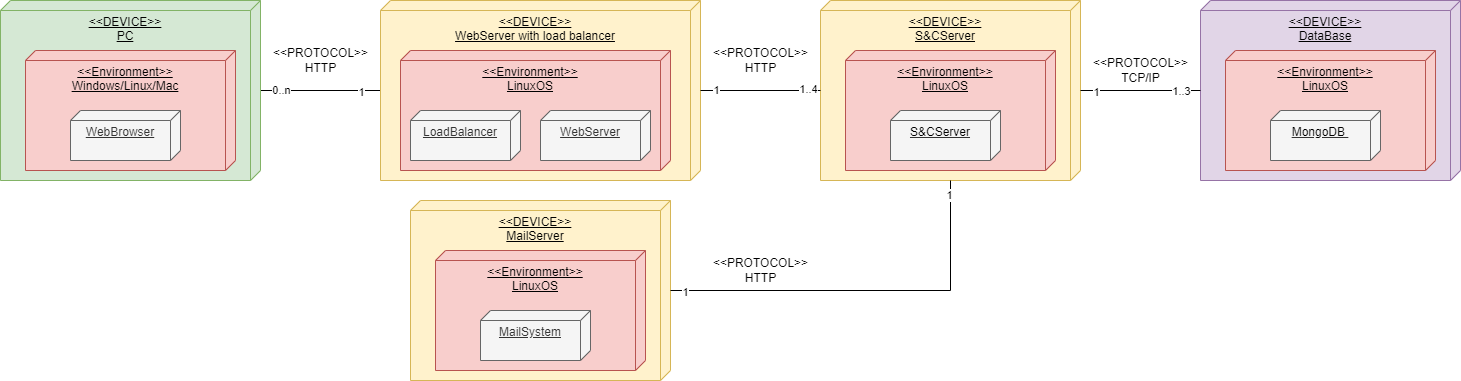

The diagram above was exported from draw.io. Its source (the exported page's mxGraphModel, read from the mxfile embedded in the PNG):
<mxGraphModel dx="1914" dy="973" grid="1" gridSize="10" guides="1" tooltips="1" connect="1" arrows="1" fold="1" page="1" pageScale="1" pageWidth="4681" pageHeight="3300" math="0" shadow="0">
  <root>
    <mxCell id="0" />
    <mxCell id="1" parent="0" />
    <mxCell id="SEAX7DTJbRGAfKsy3VZC-12" value="" style="edgeStyle=orthogonalEdgeStyle;rounded=0;orthogonalLoop=1;jettySize=auto;html=1;startArrow=none;startFill=0;endArrow=none;endFill=0;" edge="1" parent="1" source="SEAX7DTJbRGAfKsy3VZC-1" target="SEAX7DTJbRGAfKsy3VZC-10">
      <mxGeometry relative="1" as="geometry" />
    </mxCell>
    <mxCell id="SEAX7DTJbRGAfKsy3VZC-37" value="0..n" style="edgeLabel;html=1;align=center;verticalAlign=middle;resizable=0;points=[];" vertex="1" connectable="0" parent="SEAX7DTJbRGAfKsy3VZC-12">
      <mxGeometry x="-0.8692" y="1" relative="1" as="geometry">
        <mxPoint x="12" as="offset" />
      </mxGeometry>
    </mxCell>
    <mxCell id="SEAX7DTJbRGAfKsy3VZC-38" value="1" style="edgeLabel;html=1;align=center;verticalAlign=middle;resizable=0;points=[];" vertex="1" connectable="0" parent="SEAX7DTJbRGAfKsy3VZC-12">
      <mxGeometry x="0.8744" y="-1" relative="1" as="geometry">
        <mxPoint x="-12" as="offset" />
      </mxGeometry>
    </mxCell>
    <mxCell id="SEAX7DTJbRGAfKsy3VZC-1" value="&amp;lt;&amp;lt;DEVICE&amp;gt;&amp;gt;&lt;div&gt;PC&lt;/div&gt;" style="verticalAlign=top;align=center;spacingTop=8;spacingLeft=2;spacingRight=12;shape=cube;size=10;direction=south;fontStyle=4;html=1;whiteSpace=wrap;fillColor=#d5e8d4;strokeColor=#82b366;" vertex="1" parent="1">
      <mxGeometry x="140" y="300" width="260" height="180" as="geometry" />
    </mxCell>
    <mxCell id="SEAX7DTJbRGAfKsy3VZC-7" value="&amp;lt;&amp;lt;Environment&amp;gt;&amp;gt;&lt;div&gt;Windows/Linux/Mac&lt;/div&gt;" style="verticalAlign=top;align=center;spacingTop=8;spacingLeft=2;spacingRight=12;shape=cube;size=10;direction=south;fontStyle=4;html=1;whiteSpace=wrap;fillColor=#f8cecc;strokeColor=#b85450;" vertex="1" parent="1">
      <mxGeometry x="165" y="350" width="210" height="120" as="geometry" />
    </mxCell>
    <mxCell id="SEAX7DTJbRGAfKsy3VZC-10" value="&amp;lt;&amp;lt;DEVICE&amp;gt;&amp;gt;&lt;div&gt;WebServer with load balancer&lt;/div&gt;" style="verticalAlign=top;align=center;spacingTop=8;spacingLeft=2;spacingRight=12;shape=cube;size=10;direction=south;fontStyle=4;html=1;whiteSpace=wrap;fillColor=#fff2cc;strokeColor=#d6b656;" vertex="1" parent="1">
      <mxGeometry x="520" y="300" width="320" height="180" as="geometry" />
    </mxCell>
    <mxCell id="SEAX7DTJbRGAfKsy3VZC-14" value="WebBrowser" style="verticalAlign=top;align=center;spacingTop=8;spacingLeft=2;spacingRight=12;shape=cube;size=10;direction=south;fontStyle=4;html=1;whiteSpace=wrap;fillColor=#f5f5f5;fontColor=#333333;strokeColor=#666666;" vertex="1" parent="1">
      <mxGeometry x="210" y="410" width="110" height="50" as="geometry" />
    </mxCell>
    <mxCell id="SEAX7DTJbRGAfKsy3VZC-16" value="&amp;lt;&amp;lt;Environment&amp;gt;&amp;gt;&lt;div&gt;LinuxOS&lt;/div&gt;" style="verticalAlign=top;align=center;spacingTop=8;spacingLeft=2;spacingRight=12;shape=cube;size=10;direction=south;fontStyle=4;html=1;whiteSpace=wrap;fillColor=#f8cecc;strokeColor=#b85450;" vertex="1" parent="1">
      <mxGeometry x="540" y="350" width="270" height="120" as="geometry" />
    </mxCell>
    <mxCell id="SEAX7DTJbRGAfKsy3VZC-17" value="WebServer" style="verticalAlign=top;align=center;spacingTop=8;spacingLeft=2;spacingRight=12;shape=cube;size=10;direction=south;fontStyle=4;html=1;whiteSpace=wrap;fillColor=#f5f5f5;fontColor=#333333;strokeColor=#666666;" vertex="1" parent="1">
      <mxGeometry x="680" y="410" width="110" height="50" as="geometry" />
    </mxCell>
    <mxCell id="SEAX7DTJbRGAfKsy3VZC-18" value="LoadBalancer" style="verticalAlign=top;align=center;spacingTop=8;spacingLeft=2;spacingRight=12;shape=cube;size=10;direction=south;fontStyle=4;html=1;whiteSpace=wrap;fillColor=#f5f5f5;fontColor=#333333;strokeColor=#666666;" vertex="1" parent="1">
      <mxGeometry x="550" y="410" width="110" height="50" as="geometry" />
    </mxCell>
    <mxCell id="SEAX7DTJbRGAfKsy3VZC-19" value="&amp;lt;&amp;lt;PROTOCOL&amp;gt;&amp;gt;&lt;div&gt;HTTP&lt;/div&gt;" style="text;html=1;align=center;verticalAlign=middle;resizable=0;points=[];autosize=1;strokeColor=none;fillColor=none;" vertex="1" parent="1">
      <mxGeometry x="400" y="340" width="120" height="40" as="geometry" />
    </mxCell>
    <mxCell id="SEAX7DTJbRGAfKsy3VZC-20" value="&amp;lt;&amp;lt;DEVICE&amp;gt;&amp;gt;&lt;div&gt;MailServer&lt;/div&gt;" style="verticalAlign=top;align=center;spacingTop=8;spacingLeft=2;spacingRight=12;shape=cube;size=10;direction=south;fontStyle=4;html=1;whiteSpace=wrap;fillColor=#fff2cc;strokeColor=#d6b656;" vertex="1" parent="1">
      <mxGeometry x="550" y="500" width="260" height="180" as="geometry" />
    </mxCell>
    <mxCell id="SEAX7DTJbRGAfKsy3VZC-21" value="&amp;lt;&amp;lt;Environment&amp;gt;&amp;gt;&lt;div&gt;LinuxOS&lt;/div&gt;" style="verticalAlign=top;align=center;spacingTop=8;spacingLeft=2;spacingRight=12;shape=cube;size=10;direction=south;fontStyle=4;html=1;whiteSpace=wrap;fillColor=#f8cecc;strokeColor=#b85450;" vertex="1" parent="1">
      <mxGeometry x="575" y="550" width="210" height="120" as="geometry" />
    </mxCell>
    <mxCell id="SEAX7DTJbRGAfKsy3VZC-22" value="MailSystem" style="verticalAlign=top;align=center;spacingTop=8;spacingLeft=2;spacingRight=12;shape=cube;size=10;direction=south;fontStyle=4;html=1;whiteSpace=wrap;fillColor=#f5f5f5;fontColor=#333333;strokeColor=#666666;" vertex="1" parent="1">
      <mxGeometry x="620" y="610" width="110" height="50" as="geometry" />
    </mxCell>
    <mxCell id="SEAX7DTJbRGAfKsy3VZC-25" value="&amp;lt;&amp;lt;DEVICE&amp;gt;&amp;gt;&lt;div&gt;S&amp;amp;CServer&lt;/div&gt;" style="verticalAlign=top;align=center;spacingTop=8;spacingLeft=2;spacingRight=12;shape=cube;size=10;direction=south;fontStyle=4;html=1;whiteSpace=wrap;fillColor=#fff2cc;strokeColor=#d6b656;" vertex="1" parent="1">
      <mxGeometry x="960" y="300" width="260" height="180" as="geometry" />
    </mxCell>
    <mxCell id="SEAX7DTJbRGAfKsy3VZC-26" value="&amp;lt;&amp;lt;Environment&amp;gt;&amp;gt;&lt;div&gt;LinuxOS&lt;/div&gt;" style="verticalAlign=top;align=center;spacingTop=8;spacingLeft=2;spacingRight=12;shape=cube;size=10;direction=south;fontStyle=4;html=1;whiteSpace=wrap;fillColor=#f8cecc;strokeColor=#b85450;" vertex="1" parent="1">
      <mxGeometry x="985" y="350" width="210" height="120" as="geometry" />
    </mxCell>
    <mxCell id="SEAX7DTJbRGAfKsy3VZC-27" value="&lt;span style=&quot;color: rgb(0, 0, 0);&quot;&gt;S&amp;amp;CServer&lt;/span&gt;" style="verticalAlign=top;align=center;spacingTop=8;spacingLeft=2;spacingRight=12;shape=cube;size=10;direction=south;fontStyle=4;html=1;whiteSpace=wrap;fillColor=#f5f5f5;fontColor=#333333;strokeColor=#666666;" vertex="1" parent="1">
      <mxGeometry x="1030" y="410" width="110" height="50" as="geometry" />
    </mxCell>
    <mxCell id="SEAX7DTJbRGAfKsy3VZC-28" value="" style="edgeStyle=orthogonalEdgeStyle;rounded=0;orthogonalLoop=1;jettySize=auto;html=1;startArrow=none;startFill=0;endArrow=none;endFill=0;" edge="1" parent="1" source="SEAX7DTJbRGAfKsy3VZC-10" target="SEAX7DTJbRGAfKsy3VZC-25">
      <mxGeometry relative="1" as="geometry">
        <mxPoint x="850" y="510" as="sourcePoint" />
        <mxPoint x="970" y="510" as="targetPoint" />
      </mxGeometry>
    </mxCell>
    <mxCell id="SEAX7DTJbRGAfKsy3VZC-39" value="1" style="edgeLabel;html=1;align=center;verticalAlign=middle;resizable=0;points=[];" vertex="1" connectable="0" parent="SEAX7DTJbRGAfKsy3VZC-28">
      <mxGeometry x="-0.7506" y="1" relative="1" as="geometry">
        <mxPoint as="offset" />
      </mxGeometry>
    </mxCell>
    <mxCell id="SEAX7DTJbRGAfKsy3VZC-40" value="1..4" style="edgeLabel;html=1;align=center;verticalAlign=middle;resizable=0;points=[];" vertex="1" connectable="0" parent="SEAX7DTJbRGAfKsy3VZC-28">
      <mxGeometry x="0.7879" y="2" relative="1" as="geometry">
        <mxPoint as="offset" />
      </mxGeometry>
    </mxCell>
    <mxCell id="SEAX7DTJbRGAfKsy3VZC-29" value="" style="edgeStyle=orthogonalEdgeStyle;rounded=0;orthogonalLoop=1;jettySize=auto;html=1;startArrow=none;startFill=0;endArrow=none;endFill=0;" edge="1" parent="1" source="SEAX7DTJbRGAfKsy3VZC-20" target="SEAX7DTJbRGAfKsy3VZC-25">
      <mxGeometry relative="1" as="geometry">
        <mxPoint x="890" y="560" as="sourcePoint" />
        <mxPoint x="1010" y="560" as="targetPoint" />
      </mxGeometry>
    </mxCell>
    <mxCell id="SEAX7DTJbRGAfKsy3VZC-41" value="1" style="edgeLabel;html=1;align=center;verticalAlign=middle;resizable=0;points=[];" vertex="1" connectable="0" parent="SEAX7DTJbRGAfKsy3VZC-29">
      <mxGeometry x="-0.9272" y="-1" relative="1" as="geometry">
        <mxPoint as="offset" />
      </mxGeometry>
    </mxCell>
    <mxCell id="SEAX7DTJbRGAfKsy3VZC-42" value="1" style="edgeLabel;html=1;align=center;verticalAlign=middle;resizable=0;points=[];" vertex="1" connectable="0" parent="SEAX7DTJbRGAfKsy3VZC-29">
      <mxGeometry x="0.9293" y="2" relative="1" as="geometry">
        <mxPoint as="offset" />
      </mxGeometry>
    </mxCell>
    <mxCell id="SEAX7DTJbRGAfKsy3VZC-30" value="&amp;lt;&amp;lt;PROTOCOL&amp;gt;&amp;gt;&lt;div&gt;HTTP&lt;/div&gt;" style="text;html=1;align=center;verticalAlign=middle;resizable=0;points=[];autosize=1;strokeColor=none;fillColor=none;" vertex="1" parent="1">
      <mxGeometry x="840" y="550" width="120" height="40" as="geometry" />
    </mxCell>
    <mxCell id="SEAX7DTJbRGAfKsy3VZC-31" value="&amp;lt;&amp;lt;PROTOCOL&amp;gt;&amp;gt;&lt;div&gt;HTTP&lt;/div&gt;" style="text;html=1;align=center;verticalAlign=middle;resizable=0;points=[];autosize=1;strokeColor=none;fillColor=none;" vertex="1" parent="1">
      <mxGeometry x="840" y="340" width="120" height="40" as="geometry" />
    </mxCell>
    <mxCell id="SEAX7DTJbRGAfKsy3VZC-32" value="&amp;lt;&amp;lt;DEVICE&amp;gt;&amp;gt;&lt;div&gt;DataBase&lt;/div&gt;" style="verticalAlign=top;align=center;spacingTop=8;spacingLeft=2;spacingRight=12;shape=cube;size=10;direction=south;fontStyle=4;html=1;whiteSpace=wrap;fillColor=#e1d5e7;strokeColor=#9673a6;" vertex="1" parent="1">
      <mxGeometry x="1340" y="300" width="260" height="180" as="geometry" />
    </mxCell>
    <mxCell id="SEAX7DTJbRGAfKsy3VZC-33" value="&amp;lt;&amp;lt;Environment&amp;gt;&amp;gt;&lt;div&gt;LinuxOS&lt;/div&gt;" style="verticalAlign=top;align=center;spacingTop=8;spacingLeft=2;spacingRight=12;shape=cube;size=10;direction=south;fontStyle=4;html=1;whiteSpace=wrap;fillColor=#f8cecc;strokeColor=#b85450;" vertex="1" parent="1">
      <mxGeometry x="1365" y="350" width="210" height="120" as="geometry" />
    </mxCell>
    <mxCell id="SEAX7DTJbRGAfKsy3VZC-34" value="&lt;span style=&quot;color: rgb(0, 0, 0);&quot;&gt;MongoDB&amp;nbsp;&lt;/span&gt;" style="verticalAlign=top;align=center;spacingTop=8;spacingLeft=2;spacingRight=12;shape=cube;size=10;direction=south;fontStyle=4;html=1;whiteSpace=wrap;fillColor=#f5f5f5;fontColor=#333333;strokeColor=#666666;" vertex="1" parent="1">
      <mxGeometry x="1410" y="410" width="110" height="50" as="geometry" />
    </mxCell>
    <mxCell id="SEAX7DTJbRGAfKsy3VZC-35" value="&amp;lt;&amp;lt;PROTOCOL&amp;gt;&amp;gt;&lt;div&gt;TCP/IP&lt;/div&gt;" style="text;html=1;align=center;verticalAlign=middle;resizable=0;points=[];autosize=1;strokeColor=none;fillColor=none;" vertex="1" parent="1">
      <mxGeometry x="1220" y="350" width="120" height="40" as="geometry" />
    </mxCell>
    <mxCell id="SEAX7DTJbRGAfKsy3VZC-36" value="" style="edgeStyle=orthogonalEdgeStyle;rounded=0;orthogonalLoop=1;jettySize=auto;html=1;startArrow=none;startFill=0;endArrow=none;endFill=0;" edge="1" parent="1" source="SEAX7DTJbRGAfKsy3VZC-25" target="SEAX7DTJbRGAfKsy3VZC-32">
      <mxGeometry relative="1" as="geometry">
        <mxPoint x="820" y="600" as="sourcePoint" />
        <mxPoint x="1100" y="490" as="targetPoint" />
      </mxGeometry>
    </mxCell>
    <mxCell id="SEAX7DTJbRGAfKsy3VZC-43" value="1" style="edgeLabel;html=1;align=center;verticalAlign=middle;resizable=0;points=[];" vertex="1" connectable="0" parent="SEAX7DTJbRGAfKsy3VZC-36">
      <mxGeometry x="-0.7442" y="-1" relative="1" as="geometry">
        <mxPoint as="offset" />
      </mxGeometry>
    </mxCell>
    <mxCell id="SEAX7DTJbRGAfKsy3VZC-44" value="1..3" style="edgeLabel;html=1;align=center;verticalAlign=middle;resizable=0;points=[];" vertex="1" connectable="0" parent="SEAX7DTJbRGAfKsy3VZC-36">
      <mxGeometry x="0.8327" relative="1" as="geometry">
        <mxPoint x="-10" as="offset" />
      </mxGeometry>
    </mxCell>
  </root>
</mxGraphModel>